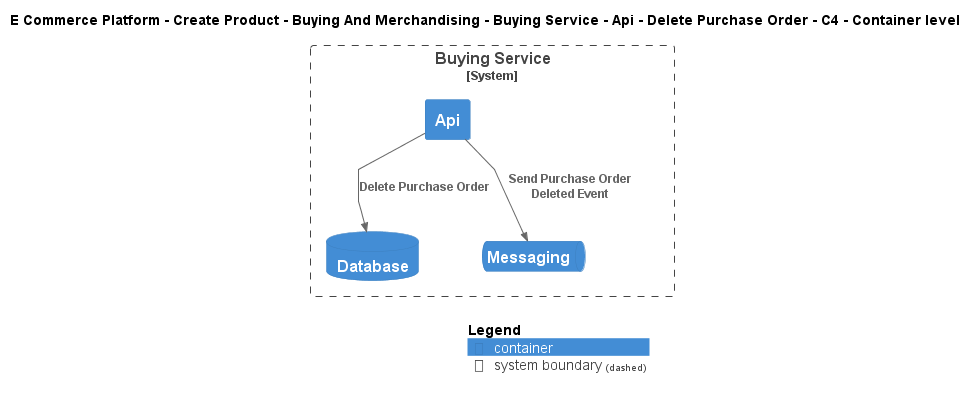

The diagram above was rendered by PlantUML. Its source (embedded in the PNG):
@startuml
!include ..\..\..\..\..\..\..\..\..\.c4s\C4_Container.puml

AddElementTag("c4interflow:lifecycle:new", $bgColor=green, $fontColor=#ffffff, $borderColor=green, $shadowing="False")
AddElementTag("c4interflow:lifecycle:changed", $bgColor=orange, $fontColor=#ffffff, $borderColor=orange, $shadowing="False")
AddElementTag("c4interflow:lifecycle:removed", $bgColor=red, $fontColor=#ffffff, $borderColor=red, $shadowing="False")

AddRelTag("c4interflow:lifecycle:new", $textColor=green, $lineColor=green)
AddRelTag("c4interflow:lifecycle:changed", $textColor=orange, $lineColor=orange)
AddRelTag("c4interflow:lifecycle:removed", $textColor=red, $lineColor=red)

SHOW_PERSON_PORTRAIT()
LAYOUT_TOP_DOWN()

skinparam linetype polyline

title E Commerce Platform - Create Product - Buying And Merchandising - Buying Service - Api - Delete Purchase Order - C4 - Container level


System_Boundary(ECommercePlatform.CreateProduct.BuyingAndMerchandising.SoftwareSystems.BuyingService, "Buying Service") {
    Container(ECommercePlatform.CreateProduct.BuyingAndMerchandising.SoftwareSystems.BuyingService.Containers.Api, "Api", "", "")
    ContainerDb(ECommercePlatform.CreateProduct.BuyingAndMerchandising.SoftwareSystems.BuyingService.Containers.Database, "Database", "", "")
    ContainerQueue(ECommercePlatform.CreateProduct.BuyingAndMerchandising.SoftwareSystems.BuyingService.Containers.Messaging, "Messaging", "", "")
}

Rel(ECommercePlatform.CreateProduct.BuyingAndMerchandising.SoftwareSystems.BuyingService.Containers.Api, ECommercePlatform.CreateProduct.BuyingAndMerchandising.SoftwareSystems.BuyingService.Containers.Database, "Delete Purchase Order")
Rel(ECommercePlatform.CreateProduct.BuyingAndMerchandising.SoftwareSystems.BuyingService.Containers.Api, ECommercePlatform.CreateProduct.BuyingAndMerchandising.SoftwareSystems.BuyingService.Containers.Messaging, "Send Purchase Order Deleted Event")


SHOW_LEGEND()
@enduml